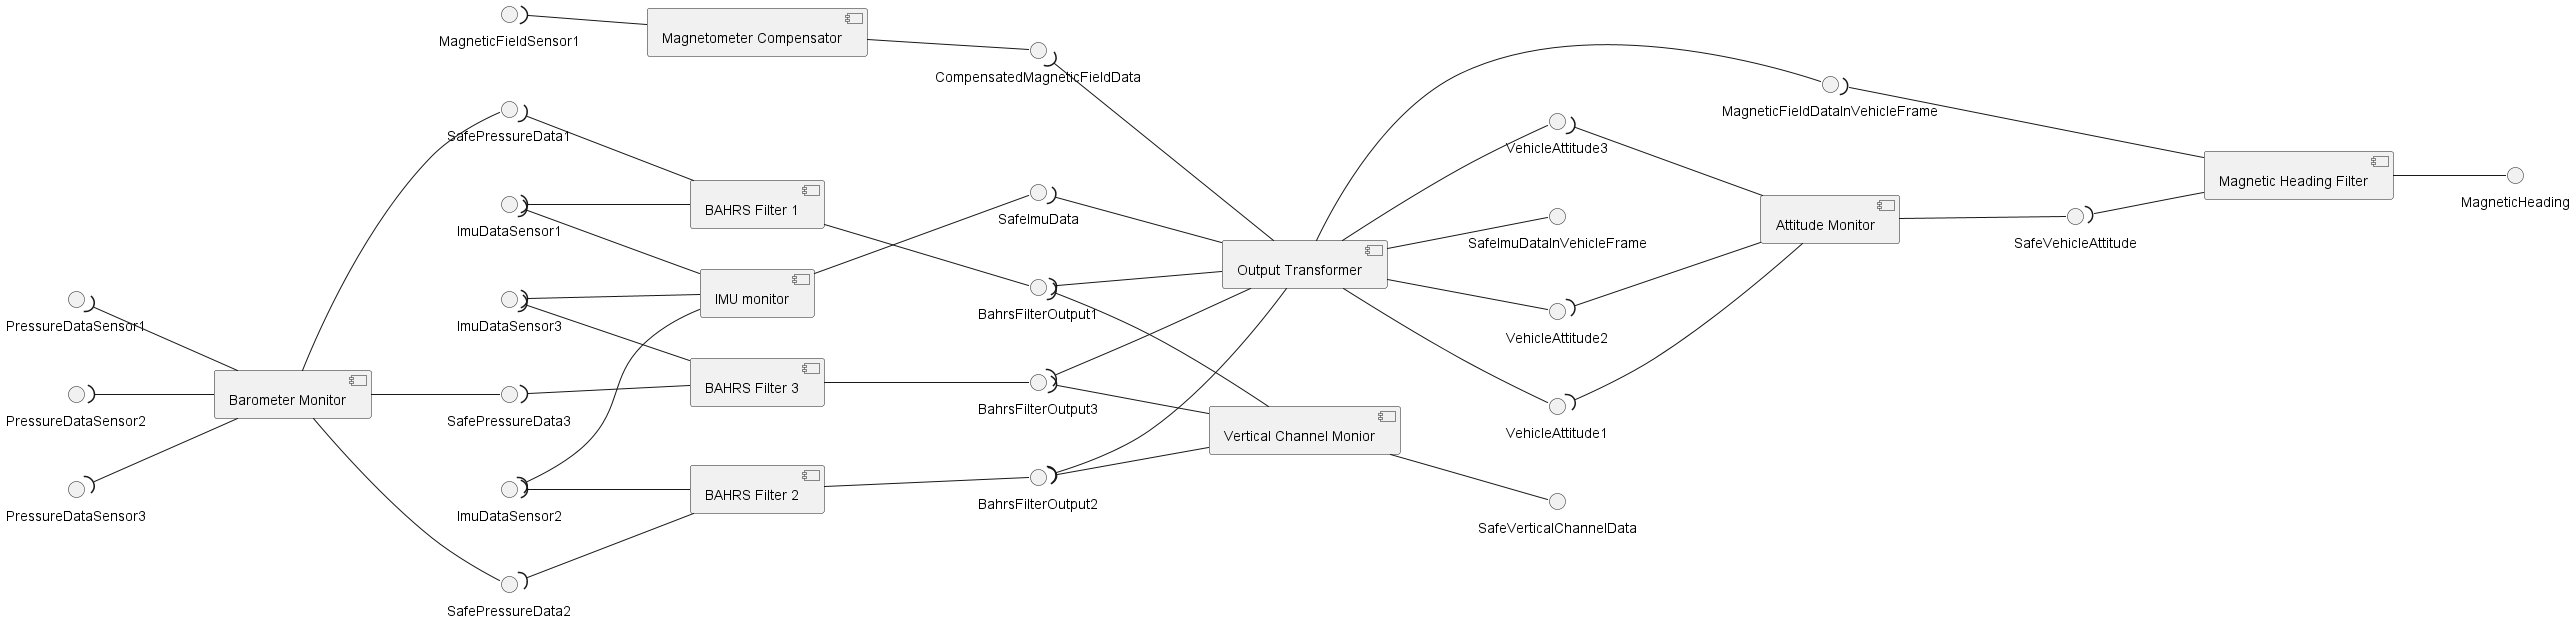

The diagram above was rendered by PlantUML. Its source (embedded in the PNG):
@startuml asw_component_diagram.png
left to right direction

interface PressureDataSensor1
interface PressureDataSensor2
interface PressureDataSensor3
interface ImuDataSensor1
interface ImuDataSensor2
interface ImuDataSensor3
interface MagneticFieldSensor1

[Barometer Monitor] as BaroMonitor

PressureDataSensor1 )-- BaroMonitor
PressureDataSensor2 )-- BaroMonitor
PressureDataSensor3 )-- BaroMonitor

interface SafePressureData1
interface SafePressureData2
interface SafePressureData3

[Magnetometer Compensator] as MagnetometerCompensator
MagneticFieldSensor1 )-- MagnetometerCompensator

interface CompensatedMagneticFieldData
MagnetometerCompensator -- CompensatedMagneticFieldData

[BAHRS Filter 1] as BahrsFilter1
[BAHRS Filter 2] as BahrsFilter2
[BAHRS Filter 3] as BahrsFilter3

ImuDataSensor1 )-- BahrsFilter1
ImuDataSensor2 )-- BahrsFilter2
ImuDataSensor3 )-- BahrsFilter3

interface BahrsFilterOutput1
interface BahrsFilterOutput2
interface BahrsFilterOutput3

SafePressureData1 )-- BahrsFilter1
BahrsFilter1 -- BahrsFilterOutput1

SafePressureData2 )-- BahrsFilter2
BahrsFilter2 -- BahrsFilterOutput2

SafePressureData3 )-- BahrsFilter3
BahrsFilter3 -- BahrsFilterOutput3

[IMU monitor] as ImuMonitor
ImuDataSensor1 )-- ImuMonitor
ImuDataSensor2 )-- ImuMonitor
ImuDataSensor3 )-- ImuMonitor

interface SafeImuData
ImuMonitor -- SafeImuData

BaroMonitor -- SafePressureData1
BaroMonitor -- SafePressureData2
BaroMonitor -- SafePressureData3

[Output Transformer] as OutputTransformer

interface VehicleAttitude1
interface VehicleAttitude2
interface VehicleAttitude3
interface MagneticFieldDataInVehicleFrame
interface SafeImuDataInVehicleFrame

BahrsFilterOutput1 )-- OutputTransformer
BahrsFilterOutput2 )-- OutputTransformer
BahrsFilterOutput3 )-- OutputTransformer
CompensatedMagneticFieldData )-- OutputTransformer
SafeImuData )-- OutputTransformer
OutputTransformer -- VehicleAttitude1
OutputTransformer -- VehicleAttitude2
OutputTransformer -- VehicleAttitude3
OutputTransformer -- MagneticFieldDataInVehicleFrame
OutputTransformer -- SafeImuDataInVehicleFrame

[Attitude Monitor] as AttitudeMonitor
VehicleAttitude1 )-- AttitudeMonitor
VehicleAttitude2 )-- AttitudeMonitor
VehicleAttitude3 )-- AttitudeMonitor

[Vertical Channel Monior] as VerticalChannelMonior
BahrsFilterOutput1 )-- VerticalChannelMonior
BahrsFilterOutput2 )-- VerticalChannelMonior
BahrsFilterOutput3 )-- VerticalChannelMonior

interface SafeVehicleAttitude
interface SafeVerticalChannelData

AttitudeMonitor -- SafeVehicleAttitude
VerticalChannelMonior -- SafeVerticalChannelData

[Magnetic Heading Filter] as MagneticHeadingFilter

SafeVehicleAttitude )-- MagneticHeadingFilter
MagneticFieldDataInVehicleFrame )-- MagneticHeadingFilter

interface MagneticHeading

MagneticHeadingFilter -- MagneticHeading
@enduml